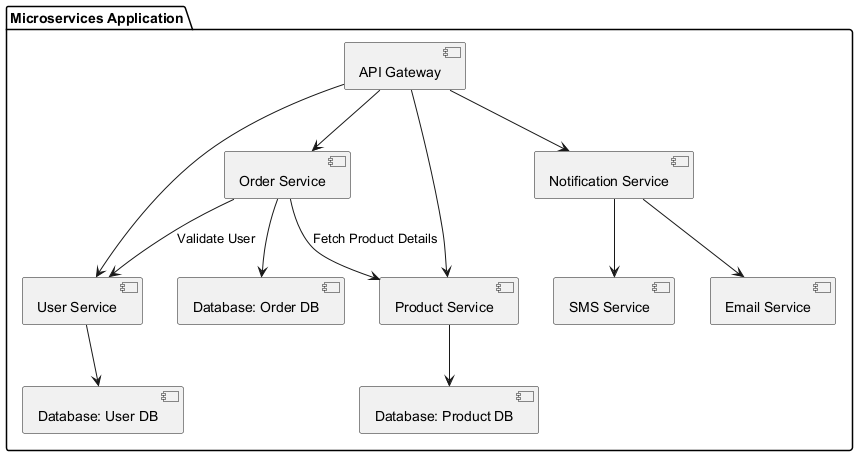

The diagram above was rendered by PlantUML. Its source (embedded in the PNG):
@startuml
package "Microservices Application" {
    [API Gateway] --> [User Service]
    [API Gateway] --> [Order Service]
    [API Gateway] --> [Product Service]
    
    [User Service] --> [Database: User DB]
    [Order Service] --> [Database: Order DB]
    [Product Service] --> [Database: Product DB]
    
    [Order Service] --> [Product Service] : "Fetch Product Details"
    [Order Service] --> [User Service] : "Validate User"
    
    [API Gateway] --> [Notification Service]
    [Notification Service] --> [Email Service]
    [Notification Service] --> [SMS Service]
}
@enduml